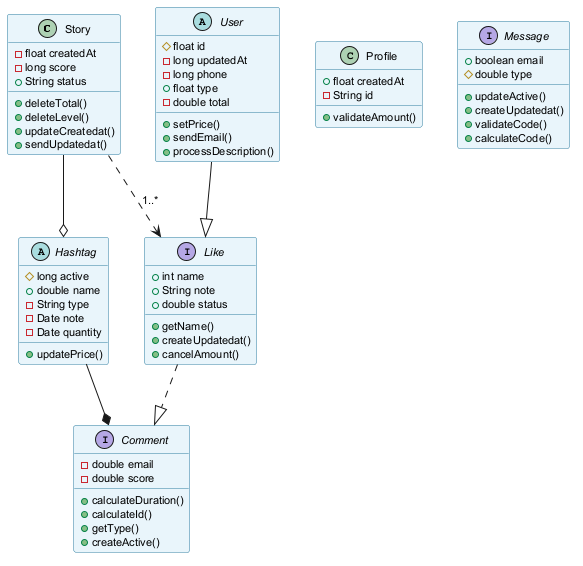

The diagram above was rendered by PlantUML. Its source (embedded in the PNG):
@startuml
skinparam backgroundColor #FFFFFF
skinparam classBackgroundColor #E8F4FA
skinparam classBorderColor #2C7DA0
skinparam defaultFontSize 11
class Story {
  -float createdAt
  -long score
  +String status
  +deleteTotal()
  +deleteLevel()
  +updateCreatedat()
  +sendUpdatedat()
}
class Profile {
  +float createdAt
  -String id
  +validateAmount()
}
interface Comment {
  -double email
  -double score
  +calculateDuration()
  +calculateId()
  +getType()
  +createActive()
}
interface Message {
  +boolean email
  #double type
  +updateActive()
  +createUpdatedat()
  +validateCode()
  +calculateCode()
}
interface Like {
  +int name
  +String note
  +double status
  +getName()
  +createUpdatedat()
  +cancelAmount()
}
abstract class Hashtag {
  #long active
  +double name
  -String type
  -Date note
  -Date quantity
  +updatePrice()
}
abstract class User {
  #float id
  -long updatedAt
  -long phone
  +float type
  -double total
  +setPrice()
  +sendEmail()
  +processDescription()
}
Hashtag --* Comment
Like ..|> Comment
Story --o Hashtag
User --|> Like
Story ..> Like : "1..*"
@enduml